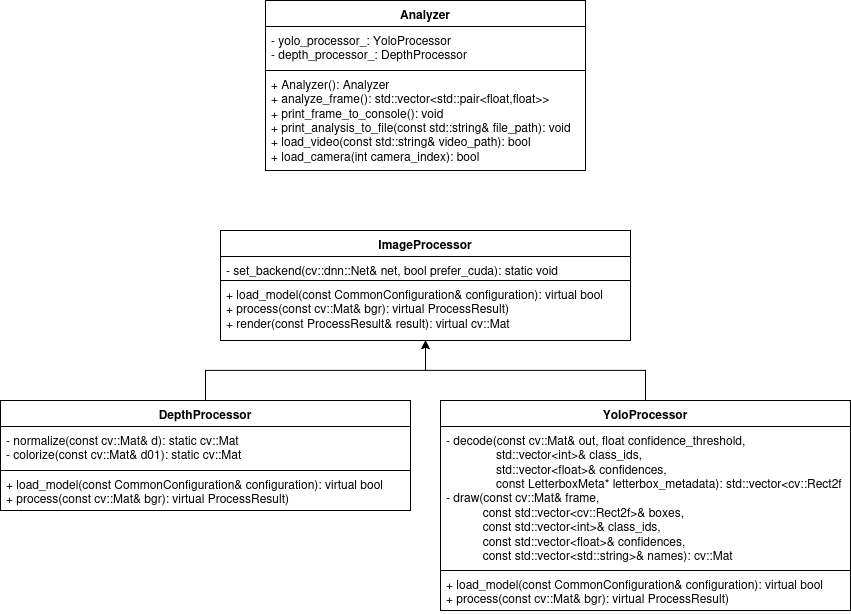

The diagram above was exported from draw.io. Its source (the exported page's mxGraphModel, read from the mxfile embedded in the PNG):
<mxGraphModel dx="1393" dy="795" grid="1" gridSize="10" guides="1" tooltips="1" connect="1" arrows="1" fold="1" page="1" pageScale="1" pageWidth="850" pageHeight="1100" math="0" shadow="0">
  <root>
    <mxCell id="0" />
    <mxCell id="1" parent="0" />
    <mxCell id="EUSjlgZY2mTcZvdz_3fg-1" value="Analyzer" style="swimlane;fontStyle=1;align=center;verticalAlign=top;childLayout=stackLayout;horizontal=1;startSize=26;horizontalStack=0;resizeParent=1;resizeParentMax=0;resizeLast=0;collapsible=1;marginBottom=0;whiteSpace=wrap;html=1;" parent="1" vertex="1">
      <mxGeometry x="265" y="50" width="320" height="170" as="geometry" />
    </mxCell>
    <mxCell id="EUSjlgZY2mTcZvdz_3fg-2" value="&lt;div&gt;- yolo_processor_: YoloProcessor&lt;/div&gt;&lt;div&gt;- depth_processor_: DepthProcessor&lt;/div&gt;" style="text;strokeColor=default;fillColor=none;align=left;verticalAlign=top;spacingLeft=4;spacingRight=4;overflow=hidden;rotatable=0;points=[[0,0.5],[1,0.5]];portConstraint=eastwest;whiteSpace=wrap;html=1;" parent="EUSjlgZY2mTcZvdz_3fg-1" vertex="1">
      <mxGeometry y="26" width="320" height="44" as="geometry" />
    </mxCell>
    <mxCell id="EUSjlgZY2mTcZvdz_3fg-4" value="&lt;div&gt;+ Analyzer(): Analyzer&lt;/div&gt;&lt;div&gt;+ analyze_frame(): std::vector&amp;lt;std::pair&amp;lt;float,float&amp;gt;&amp;gt;&lt;/div&gt;&lt;div&gt;+ print_frame_to_console(): void&lt;/div&gt;&lt;div&gt;+ print_analysis_to_file(const std::string&amp;amp; file_path): void&lt;/div&gt;&lt;div&gt;+ load_video(const std::string&amp;amp; video_path): bool&lt;/div&gt;&lt;div&gt;+ load_camera(int camera_index): bool&lt;/div&gt;" style="text;strokeColor=none;fillColor=none;align=left;verticalAlign=top;spacingLeft=4;spacingRight=4;overflow=hidden;rotatable=0;points=[[0,0.5],[1,0.5]];portConstraint=eastwest;whiteSpace=wrap;html=1;" parent="EUSjlgZY2mTcZvdz_3fg-1" vertex="1">
      <mxGeometry y="70" width="320" height="100" as="geometry" />
    </mxCell>
    <mxCell id="3b0fLHpqRFihzQl8pGmE-1" value="ImageProcessor" style="swimlane;fontStyle=1;align=center;verticalAlign=top;childLayout=stackLayout;horizontal=1;startSize=26;horizontalStack=0;resizeParent=1;resizeParentMax=0;resizeLast=0;collapsible=1;marginBottom=0;whiteSpace=wrap;html=1;" vertex="1" parent="1">
      <mxGeometry x="220" y="280" width="410" height="110" as="geometry" />
    </mxCell>
    <mxCell id="3b0fLHpqRFihzQl8pGmE-2" value="- set_backend(cv::dnn::Net&amp;amp; net, bool prefer_cuda): static void" style="text;strokeColor=default;fillColor=none;align=left;verticalAlign=top;spacingLeft=4;spacingRight=4;overflow=hidden;rotatable=0;points=[[0,0.5],[1,0.5]];portConstraint=eastwest;whiteSpace=wrap;html=1;" vertex="1" parent="3b0fLHpqRFihzQl8pGmE-1">
      <mxGeometry y="26" width="410" height="24" as="geometry" />
    </mxCell>
    <mxCell id="3b0fLHpqRFihzQl8pGmE-3" value="&lt;div&gt;+ load_model(const CommonConfiguration&amp;amp; configuration): virtual bool&lt;/div&gt;&lt;div&gt;+ process(const cv::Mat&amp;amp; bgr): virtual ProcessResult)&lt;/div&gt;&lt;div&gt;+ render(const ProcessResult&amp;amp; result): virtual cv::Mat&lt;/div&gt;" style="text;strokeColor=none;fillColor=none;align=left;verticalAlign=top;spacingLeft=4;spacingRight=4;overflow=hidden;rotatable=0;points=[[0,0.5],[1,0.5]];portConstraint=eastwest;whiteSpace=wrap;html=1;" vertex="1" parent="3b0fLHpqRFihzQl8pGmE-1">
      <mxGeometry y="50" width="410" height="60" as="geometry" />
    </mxCell>
    <mxCell id="3b0fLHpqRFihzQl8pGmE-10" style="edgeStyle=orthogonalEdgeStyle;rounded=0;orthogonalLoop=1;jettySize=auto;html=1;" edge="1" parent="1" source="3b0fLHpqRFihzQl8pGmE-4" target="3b0fLHpqRFihzQl8pGmE-1">
      <mxGeometry relative="1" as="geometry" />
    </mxCell>
    <mxCell id="3b0fLHpqRFihzQl8pGmE-4" value="DepthProcessor" style="swimlane;fontStyle=1;align=center;verticalAlign=top;childLayout=stackLayout;horizontal=1;startSize=26;horizontalStack=0;resizeParent=1;resizeParentMax=0;resizeLast=0;collapsible=1;marginBottom=0;whiteSpace=wrap;html=1;" vertex="1" parent="1">
      <mxGeometry y="450" width="410" height="110" as="geometry" />
    </mxCell>
    <mxCell id="3b0fLHpqRFihzQl8pGmE-5" value="&lt;div&gt;- normalize(const cv::Mat&amp;amp; d): static cv::Mat&lt;/div&gt;- colorize(const cv::Mat&amp;amp; d01): static cv::Mat" style="text;strokeColor=default;fillColor=none;align=left;verticalAlign=top;spacingLeft=4;spacingRight=4;overflow=hidden;rotatable=0;points=[[0,0.5],[1,0.5]];portConstraint=eastwest;whiteSpace=wrap;html=1;" vertex="1" parent="3b0fLHpqRFihzQl8pGmE-4">
      <mxGeometry y="26" width="410" height="44" as="geometry" />
    </mxCell>
    <mxCell id="3b0fLHpqRFihzQl8pGmE-6" value="&lt;div&gt;+ load_model(const CommonConfiguration&amp;amp; configuration): virtual bool&lt;/div&gt;&lt;div&gt;+ process(const cv::Mat&amp;amp; bgr): virtual ProcessResult)&lt;/div&gt;" style="text;strokeColor=none;fillColor=none;align=left;verticalAlign=top;spacingLeft=4;spacingRight=4;overflow=hidden;rotatable=0;points=[[0,0.5],[1,0.5]];portConstraint=eastwest;whiteSpace=wrap;html=1;" vertex="1" parent="3b0fLHpqRFihzQl8pGmE-4">
      <mxGeometry y="70" width="410" height="40" as="geometry" />
    </mxCell>
    <mxCell id="3b0fLHpqRFihzQl8pGmE-11" style="edgeStyle=orthogonalEdgeStyle;rounded=0;orthogonalLoop=1;jettySize=auto;html=1;" edge="1" parent="1" source="3b0fLHpqRFihzQl8pGmE-7" target="3b0fLHpqRFihzQl8pGmE-1">
      <mxGeometry relative="1" as="geometry" />
    </mxCell>
    <mxCell id="3b0fLHpqRFihzQl8pGmE-7" value="YoloProcessor" style="swimlane;fontStyle=1;align=center;verticalAlign=top;childLayout=stackLayout;horizontal=1;startSize=26;horizontalStack=0;resizeParent=1;resizeParentMax=0;resizeLast=0;collapsible=1;marginBottom=0;whiteSpace=wrap;html=1;" vertex="1" parent="1">
      <mxGeometry x="440" y="450" width="410" height="210" as="geometry" />
    </mxCell>
    <mxCell id="3b0fLHpqRFihzQl8pGmE-8" value="- decode(const cv::Mat&amp;amp; out, float confidence_threshold,&lt;br&gt;&amp;nbsp; &amp;nbsp; &amp;nbsp; &amp;nbsp; &amp;nbsp; &amp;nbsp; &amp;nbsp; &amp;nbsp;std::vector&amp;lt;int&amp;gt;&amp;amp; class_ids,&lt;br&gt;&amp;nbsp; &amp;nbsp; &amp;nbsp; &amp;nbsp; &amp;nbsp; &amp;nbsp; &amp;nbsp; &amp;nbsp;std::vector&amp;lt;float&amp;gt;&amp;amp; confidences,&lt;br&gt;&lt;div&gt;&amp;nbsp; &amp;nbsp; &amp;nbsp; &amp;nbsp; &amp;nbsp; &amp;nbsp; &amp;nbsp; &amp;nbsp;const LetterboxMeta* letterbox_metadata): std::vector&amp;lt;cv::Rect2f&lt;/div&gt;&lt;div&gt;- draw(const cv::Mat&amp;amp; frame,&lt;/div&gt;&lt;div&gt;&lt;span style=&quot;white-space: pre;&quot;&gt;&#09;&lt;/span&gt;&amp;nbsp; &amp;nbsp;const std::vector&amp;lt;cv::Rect2f&amp;gt;&amp;amp; boxes,&lt;/div&gt;&lt;div&gt;&amp;nbsp; &amp;nbsp; &amp;nbsp; &amp;nbsp; &amp;nbsp; &amp;nbsp;const std::vector&amp;lt;int&amp;gt;&amp;amp; class_ids,&lt;/div&gt;&lt;div&gt;&lt;span style=&quot;white-space: pre;&quot;&gt;&#09;&lt;/span&gt;&amp;nbsp; &amp;nbsp;const std::vector&amp;lt;float&amp;gt;&amp;amp; confidences,&lt;/div&gt;&amp;nbsp; &amp;nbsp; &amp;nbsp; &amp;nbsp; &amp;nbsp; &amp;nbsp;const std::vector&amp;lt;std::string&amp;gt;&amp;amp; names): cv::Mat" style="text;strokeColor=default;fillColor=none;align=left;verticalAlign=top;spacingLeft=4;spacingRight=4;overflow=hidden;rotatable=0;points=[[0,0.5],[1,0.5]];portConstraint=eastwest;whiteSpace=wrap;html=1;" vertex="1" parent="3b0fLHpqRFihzQl8pGmE-7">
      <mxGeometry y="26" width="410" height="144" as="geometry" />
    </mxCell>
    <mxCell id="3b0fLHpqRFihzQl8pGmE-9" value="&lt;div&gt;+ load_model(const CommonConfiguration&amp;amp; configuration): virtual bool&lt;/div&gt;&lt;div&gt;+ process(const cv::Mat&amp;amp; bgr): virtual ProcessResult)&lt;/div&gt;" style="text;strokeColor=none;fillColor=none;align=left;verticalAlign=top;spacingLeft=4;spacingRight=4;overflow=hidden;rotatable=0;points=[[0,0.5],[1,0.5]];portConstraint=eastwest;whiteSpace=wrap;html=1;" vertex="1" parent="3b0fLHpqRFihzQl8pGmE-7">
      <mxGeometry y="170" width="410" height="40" as="geometry" />
    </mxCell>
  </root>
</mxGraphModel>